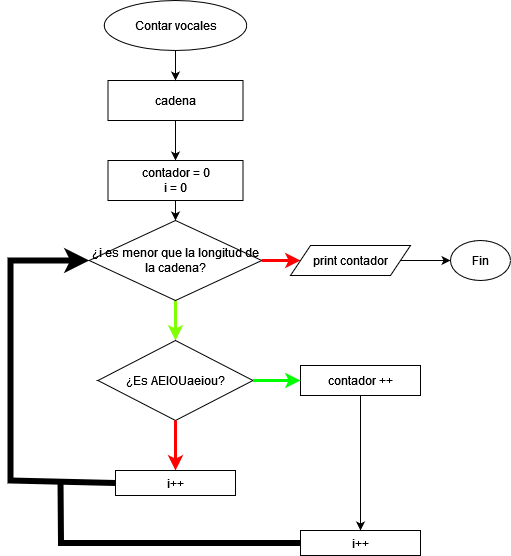

The diagram above was exported from draw.io. Its source (the exported page's mxGraphModel, read from the mxfile embedded in the PNG):
<mxGraphModel dx="880" dy="462" grid="1" gridSize="10" guides="1" tooltips="1" connect="1" arrows="1" fold="1" page="1" pageScale="1" pageWidth="827" pageHeight="1169" math="0" shadow="0">
  <root>
    <mxCell id="WIyWlLk6GJQsqaUBKTNV-0" />
    <mxCell id="WIyWlLk6GJQsqaUBKTNV-1" parent="WIyWlLk6GJQsqaUBKTNV-0" />
    <mxCell id="mO5LjIqXORpfylR8bhwk-46" style="edgeStyle=orthogonalEdgeStyle;rounded=0;orthogonalLoop=1;jettySize=auto;html=1;exitX=0.5;exitY=1;exitDx=0;exitDy=0;entryX=0.5;entryY=0;entryDx=0;entryDy=0;" edge="1" parent="WIyWlLk6GJQsqaUBKTNV-1" source="mO5LjIqXORpfylR8bhwk-47" target="mO5LjIqXORpfylR8bhwk-60">
      <mxGeometry relative="1" as="geometry" />
    </mxCell>
    <mxCell id="mO5LjIqXORpfylR8bhwk-47" value="cadena" style="rounded=0;whiteSpace=wrap;html=1;" vertex="1" parent="WIyWlLk6GJQsqaUBKTNV-1">
      <mxGeometry x="217.5" y="100" width="135" height="40" as="geometry" />
    </mxCell>
    <mxCell id="mO5LjIqXORpfylR8bhwk-48" value="" style="endArrow=classic;html=1;rounded=0;exitX=0.5;exitY=1;exitDx=0;exitDy=0;entryX=0.5;entryY=0;entryDx=0;entryDy=0;strokeColor=#80ff00;strokeWidth=3;" edge="1" parent="WIyWlLk6GJQsqaUBKTNV-1" source="mO5LjIqXORpfylR8bhwk-49" target="mO5LjIqXORpfylR8bhwk-52">
      <mxGeometry width="50" height="50" relative="1" as="geometry">
        <mxPoint x="286.25" y="370" as="sourcePoint" />
        <mxPoint x="284.75" y="490" as="targetPoint" />
      </mxGeometry>
    </mxCell>
    <mxCell id="mO5LjIqXORpfylR8bhwk-49" value="¿i es menor que la longitud de la cadena?" style="rhombus;whiteSpace=wrap;html=1;" vertex="1" parent="WIyWlLk6GJQsqaUBKTNV-1">
      <mxGeometry x="198.75" y="240" width="172.5" height="80" as="geometry" />
    </mxCell>
    <mxCell id="mO5LjIqXORpfylR8bhwk-50" value="" style="endArrow=classic;html=1;rounded=0;strokeWidth=6;exitX=0;exitY=0.5;exitDx=0;exitDy=0;entryX=0;entryY=0.5;entryDx=0;entryDy=0;" edge="1" parent="WIyWlLk6GJQsqaUBKTNV-1" source="mO5LjIqXORpfylR8bhwk-58" target="mO5LjIqXORpfylR8bhwk-49">
      <mxGeometry width="50" height="50" relative="1" as="geometry">
        <mxPoint x="227.5" y="505" as="sourcePoint" />
        <mxPoint x="180" y="220" as="targetPoint" />
        <Array as="points">
          <mxPoint x="120" y="500" />
          <mxPoint x="120" y="280" />
        </Array>
      </mxGeometry>
    </mxCell>
    <mxCell id="mO5LjIqXORpfylR8bhwk-51" value="" style="endArrow=classic;html=1;rounded=0;exitX=1;exitY=0.5;exitDx=0;exitDy=0;strokeColor=#ff0000;strokeWidth=3;entryX=0;entryY=0.5;entryDx=0;entryDy=0;" edge="1" parent="WIyWlLk6GJQsqaUBKTNV-1" source="mO5LjIqXORpfylR8bhwk-49" target="mO5LjIqXORpfylR8bhwk-62">
      <mxGeometry width="50" height="50" relative="1" as="geometry">
        <mxPoint x="360" y="400" as="sourcePoint" />
        <mxPoint x="420" y="280" as="targetPoint" />
        <Array as="points">
          <mxPoint x="400" y="280" />
        </Array>
      </mxGeometry>
    </mxCell>
    <mxCell id="mO5LjIqXORpfylR8bhwk-52" value="¿Es AEIOUaeiou?" style="rhombus;whiteSpace=wrap;html=1;" vertex="1" parent="WIyWlLk6GJQsqaUBKTNV-1">
      <mxGeometry x="207.5" y="360" width="155" height="80" as="geometry" />
    </mxCell>
    <mxCell id="mO5LjIqXORpfylR8bhwk-64" style="edgeStyle=orthogonalEdgeStyle;rounded=0;orthogonalLoop=1;jettySize=auto;html=1;exitX=0.5;exitY=1;exitDx=0;exitDy=0;entryX=0.5;entryY=0;entryDx=0;entryDy=0;" edge="1" parent="WIyWlLk6GJQsqaUBKTNV-1" source="mO5LjIqXORpfylR8bhwk-53" target="mO5LjIqXORpfylR8bhwk-65">
      <mxGeometry relative="1" as="geometry">
        <mxPoint x="470" y="540" as="targetPoint" />
      </mxGeometry>
    </mxCell>
    <mxCell id="mO5LjIqXORpfylR8bhwk-53" value="contador ++" style="rounded=0;whiteSpace=wrap;html=1;" vertex="1" parent="WIyWlLk6GJQsqaUBKTNV-1">
      <mxGeometry x="410" y="385" width="120" height="30" as="geometry" />
    </mxCell>
    <mxCell id="mO5LjIqXORpfylR8bhwk-54" value="" style="endArrow=classic;html=1;rounded=0;exitX=1;exitY=0.5;exitDx=0;exitDy=0;strokeColor=#00ff00;strokeWidth=3;entryX=0;entryY=0.5;entryDx=0;entryDy=0;" edge="1" parent="WIyWlLk6GJQsqaUBKTNV-1" source="mO5LjIqXORpfylR8bhwk-52" target="mO5LjIqXORpfylR8bhwk-53">
      <mxGeometry width="50" height="50" relative="1" as="geometry">
        <mxPoint x="373" y="290" as="sourcePoint" />
        <mxPoint x="430" y="400" as="targetPoint" />
        <Array as="points" />
      </mxGeometry>
    </mxCell>
    <mxCell id="mO5LjIqXORpfylR8bhwk-55" value="" style="endArrow=classic;html=1;rounded=0;exitX=0.5;exitY=1;exitDx=0;exitDy=0;strokeColor=#ff0000;strokeWidth=3;entryX=0.5;entryY=0;entryDx=0;entryDy=0;" edge="1" parent="WIyWlLk6GJQsqaUBKTNV-1" source="mO5LjIqXORpfylR8bhwk-52" target="mO5LjIqXORpfylR8bhwk-58">
      <mxGeometry width="50" height="50" relative="1" as="geometry">
        <mxPoint x="295" y="330" as="sourcePoint" />
        <mxPoint x="285" y="490" as="targetPoint" />
      </mxGeometry>
    </mxCell>
    <mxCell id="mO5LjIqXORpfylR8bhwk-56" style="edgeStyle=orthogonalEdgeStyle;rounded=0;orthogonalLoop=1;jettySize=auto;html=1;exitX=0.5;exitY=1;exitDx=0;exitDy=0;entryX=0.5;entryY=0;entryDx=0;entryDy=0;" edge="1" parent="WIyWlLk6GJQsqaUBKTNV-1" source="mO5LjIqXORpfylR8bhwk-57" target="mO5LjIqXORpfylR8bhwk-47">
      <mxGeometry relative="1" as="geometry" />
    </mxCell>
    <mxCell id="mO5LjIqXORpfylR8bhwk-57" value="Contar vocales" style="ellipse;whiteSpace=wrap;html=1;" vertex="1" parent="WIyWlLk6GJQsqaUBKTNV-1">
      <mxGeometry x="213.75" y="20" width="142.5" height="50" as="geometry" />
    </mxCell>
    <mxCell id="mO5LjIqXORpfylR8bhwk-58" value="i++" style="rounded=0;whiteSpace=wrap;html=1;" vertex="1" parent="WIyWlLk6GJQsqaUBKTNV-1">
      <mxGeometry x="225" y="490" width="120" height="25" as="geometry" />
    </mxCell>
    <mxCell id="mO5LjIqXORpfylR8bhwk-59" style="edgeStyle=orthogonalEdgeStyle;rounded=0;orthogonalLoop=1;jettySize=auto;html=1;exitX=0.5;exitY=1;exitDx=0;exitDy=0;entryX=0.5;entryY=0;entryDx=0;entryDy=0;" edge="1" parent="WIyWlLk6GJQsqaUBKTNV-1" source="mO5LjIqXORpfylR8bhwk-60" target="mO5LjIqXORpfylR8bhwk-49">
      <mxGeometry relative="1" as="geometry" />
    </mxCell>
    <mxCell id="mO5LjIqXORpfylR8bhwk-60" value="&lt;div&gt;contador = 0&lt;/div&gt;i = 0" style="rounded=0;whiteSpace=wrap;html=1;" vertex="1" parent="WIyWlLk6GJQsqaUBKTNV-1">
      <mxGeometry x="217.5" y="180" width="135" height="40" as="geometry" />
    </mxCell>
    <mxCell id="mO5LjIqXORpfylR8bhwk-61" style="edgeStyle=orthogonalEdgeStyle;rounded=0;orthogonalLoop=1;jettySize=auto;html=1;exitX=1;exitY=0.5;exitDx=0;exitDy=0;" edge="1" parent="WIyWlLk6GJQsqaUBKTNV-1" source="mO5LjIqXORpfylR8bhwk-62" target="mO5LjIqXORpfylR8bhwk-63">
      <mxGeometry relative="1" as="geometry">
        <mxPoint x="570" y="280" as="targetPoint" />
      </mxGeometry>
    </mxCell>
    <mxCell id="mO5LjIqXORpfylR8bhwk-62" value="print contador" style="shape=parallelogram;perimeter=parallelogramPerimeter;whiteSpace=wrap;html=1;fixedSize=1;" vertex="1" parent="WIyWlLk6GJQsqaUBKTNV-1">
      <mxGeometry x="400" y="265" width="120" height="30" as="geometry" />
    </mxCell>
    <mxCell id="mO5LjIqXORpfylR8bhwk-63" value="Fin" style="ellipse;whiteSpace=wrap;html=1;" vertex="1" parent="WIyWlLk6GJQsqaUBKTNV-1">
      <mxGeometry x="560" y="260" width="60" height="40" as="geometry" />
    </mxCell>
    <mxCell id="mO5LjIqXORpfylR8bhwk-66" style="edgeStyle=orthogonalEdgeStyle;rounded=0;orthogonalLoop=1;jettySize=auto;html=1;exitX=0;exitY=0.5;exitDx=0;exitDy=0;endArrow=none;endFill=0;strokeWidth=6;" edge="1" parent="WIyWlLk6GJQsqaUBKTNV-1" source="mO5LjIqXORpfylR8bhwk-65">
      <mxGeometry relative="1" as="geometry">
        <mxPoint x="170" y="500" as="targetPoint" />
      </mxGeometry>
    </mxCell>
    <mxCell id="mO5LjIqXORpfylR8bhwk-65" value="i++" style="rounded=0;whiteSpace=wrap;html=1;" vertex="1" parent="WIyWlLk6GJQsqaUBKTNV-1">
      <mxGeometry x="410" y="550" width="120" height="25" as="geometry" />
    </mxCell>
  </root>
</mxGraphModel>